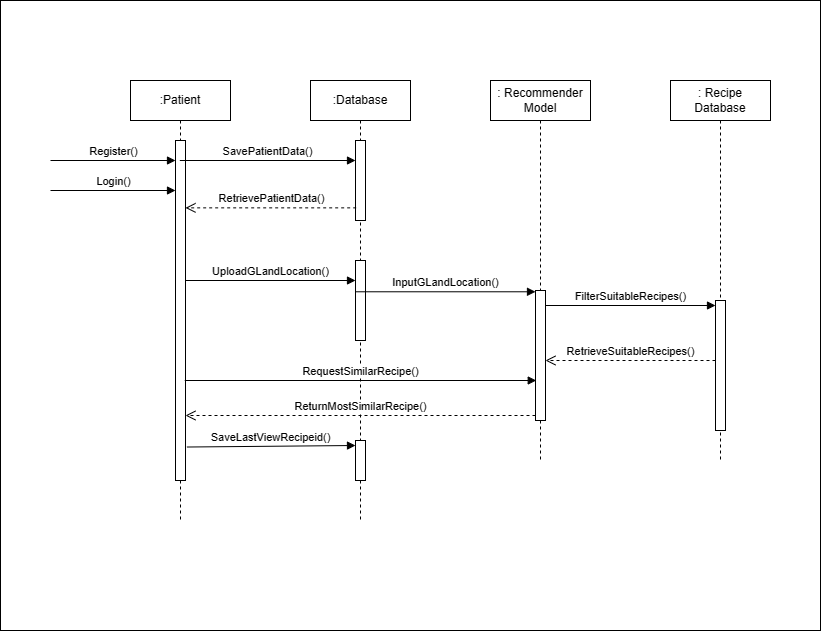

The diagram above was exported from draw.io. Its source (the exported page's mxGraphModel, read from the mxfile embedded in the PNG):
<mxGraphModel dx="1025" dy="507" grid="1" gridSize="10" guides="1" tooltips="1" connect="1" arrows="1" fold="1" page="1" pageScale="1" pageWidth="850" pageHeight="1100" math="0" shadow="0">
  <root>
    <mxCell id="0" />
    <mxCell id="1" parent="0" />
    <mxCell id="SXYJZNin5-aY93towyTZ-34" value="" style="rounded=0;whiteSpace=wrap;html=1;" parent="1" vertex="1">
      <mxGeometry x="10" y="40" width="820" height="630" as="geometry" />
    </mxCell>
    <mxCell id="SXYJZNin5-aY93towyTZ-10" value=":Patient" style="shape=umlLifeline;perimeter=lifelinePerimeter;whiteSpace=wrap;html=1;container=1;dropTarget=0;collapsible=0;recursiveResize=0;outlineConnect=0;portConstraint=eastwest;newEdgeStyle={&quot;curved&quot;:0,&quot;rounded&quot;:0};" parent="1" vertex="1">
      <mxGeometry x="140" y="120" width="100" height="440" as="geometry" />
    </mxCell>
    <mxCell id="SXYJZNin5-aY93towyTZ-17" value="" style="html=1;points=[[0,0,0,0,5],[0,1,0,0,-5],[1,0,0,0,5],[1,1,0,0,-5]];perimeter=orthogonalPerimeter;outlineConnect=0;targetShapes=umlLifeline;portConstraint=eastwest;newEdgeStyle={&quot;curved&quot;:0,&quot;rounded&quot;:0};" parent="SXYJZNin5-aY93towyTZ-10" vertex="1">
      <mxGeometry x="45" y="60" width="10" height="340" as="geometry" />
    </mxCell>
    <mxCell id="SXYJZNin5-aY93towyTZ-11" value=":Database" style="shape=umlLifeline;perimeter=lifelinePerimeter;whiteSpace=wrap;html=1;container=1;dropTarget=0;collapsible=0;recursiveResize=0;outlineConnect=0;portConstraint=eastwest;newEdgeStyle={&quot;curved&quot;:0,&quot;rounded&quot;:0};" parent="1" vertex="1">
      <mxGeometry x="320" y="120" width="100" height="440" as="geometry" />
    </mxCell>
    <mxCell id="SXYJZNin5-aY93towyTZ-20" value="" style="html=1;points=[[0,0,0,0,5],[0,1,0,0,-5],[1,0,0,0,5],[1,1,0,0,-5]];perimeter=orthogonalPerimeter;outlineConnect=0;targetShapes=umlLifeline;portConstraint=eastwest;newEdgeStyle={&quot;curved&quot;:0,&quot;rounded&quot;:0};" parent="SXYJZNin5-aY93towyTZ-11" vertex="1">
      <mxGeometry x="45" y="60" width="10" height="80" as="geometry" />
    </mxCell>
    <mxCell id="SXYJZNin5-aY93towyTZ-23" value="" style="html=1;points=[[0,0,0,0,5],[0,1,0,0,-5],[1,0,0,0,5],[1,1,0,0,-5]];perimeter=orthogonalPerimeter;outlineConnect=0;targetShapes=umlLifeline;portConstraint=eastwest;newEdgeStyle={&quot;curved&quot;:0,&quot;rounded&quot;:0};" parent="SXYJZNin5-aY93towyTZ-11" vertex="1">
      <mxGeometry x="45" y="180" width="10" height="80" as="geometry" />
    </mxCell>
    <mxCell id="SXYJZNin5-aY93towyTZ-32" value="" style="html=1;points=[[0,0,0,0,5],[0,1,0,0,-5],[1,0,0,0,5],[1,1,0,0,-5]];perimeter=orthogonalPerimeter;outlineConnect=0;targetShapes=umlLifeline;portConstraint=eastwest;newEdgeStyle={&quot;curved&quot;:0,&quot;rounded&quot;:0};" parent="SXYJZNin5-aY93towyTZ-11" vertex="1">
      <mxGeometry x="45" y="360" width="10" height="40" as="geometry" />
    </mxCell>
    <mxCell id="SXYJZNin5-aY93towyTZ-12" value=": Recommender&lt;br&gt;Model" style="shape=umlLifeline;perimeter=lifelinePerimeter;whiteSpace=wrap;html=1;container=1;dropTarget=0;collapsible=0;recursiveResize=0;outlineConnect=0;portConstraint=eastwest;newEdgeStyle={&quot;curved&quot;:0,&quot;rounded&quot;:0};" parent="1" vertex="1">
      <mxGeometry x="500" y="120" width="100" height="380" as="geometry" />
    </mxCell>
    <mxCell id="SXYJZNin5-aY93towyTZ-25" value="" style="html=1;points=[[0,0,0,0,5],[0,1,0,0,-5],[1,0,0,0,5],[1,1,0,0,-5]];perimeter=orthogonalPerimeter;outlineConnect=0;targetShapes=umlLifeline;portConstraint=eastwest;newEdgeStyle={&quot;curved&quot;:0,&quot;rounded&quot;:0};" parent="SXYJZNin5-aY93towyTZ-12" vertex="1">
      <mxGeometry x="45" y="210" width="10" height="130" as="geometry" />
    </mxCell>
    <mxCell id="SXYJZNin5-aY93towyTZ-13" value=": Recipe Database" style="shape=umlLifeline;perimeter=lifelinePerimeter;whiteSpace=wrap;html=1;container=1;dropTarget=0;collapsible=0;recursiveResize=0;outlineConnect=0;portConstraint=eastwest;newEdgeStyle={&quot;curved&quot;:0,&quot;rounded&quot;:0};" parent="1" vertex="1">
      <mxGeometry x="680" y="120" width="100" height="380" as="geometry" />
    </mxCell>
    <mxCell id="SXYJZNin5-aY93towyTZ-27" value="" style="html=1;points=[[0,0,0,0,5],[0,1,0,0,-5],[1,0,0,0,5],[1,1,0,0,-5]];perimeter=orthogonalPerimeter;outlineConnect=0;targetShapes=umlLifeline;portConstraint=eastwest;newEdgeStyle={&quot;curved&quot;:0,&quot;rounded&quot;:0};" parent="SXYJZNin5-aY93towyTZ-13" vertex="1">
      <mxGeometry x="45" y="220" width="10" height="130" as="geometry" />
    </mxCell>
    <mxCell id="SXYJZNin5-aY93towyTZ-18" value="Register()" style="html=1;verticalAlign=bottom;endArrow=block;curved=0;rounded=0;" parent="1" target="SXYJZNin5-aY93towyTZ-17" edge="1">
      <mxGeometry width="80" relative="1" as="geometry">
        <mxPoint x="60" y="200" as="sourcePoint" />
        <mxPoint x="140" y="200" as="targetPoint" />
      </mxGeometry>
    </mxCell>
    <mxCell id="SXYJZNin5-aY93towyTZ-19" value="Login()" style="html=1;verticalAlign=bottom;endArrow=block;curved=0;rounded=0;" parent="1" target="SXYJZNin5-aY93towyTZ-17" edge="1">
      <mxGeometry width="80" relative="1" as="geometry">
        <mxPoint x="60" y="230" as="sourcePoint" />
        <mxPoint x="180" y="230" as="targetPoint" />
      </mxGeometry>
    </mxCell>
    <mxCell id="SXYJZNin5-aY93towyTZ-21" value="SavePatientData()" style="html=1;verticalAlign=bottom;endArrow=block;curved=0;rounded=0;" parent="1" edge="1">
      <mxGeometry width="80" relative="1" as="geometry">
        <mxPoint x="189.32352941176464" y="200" as="sourcePoint" />
        <mxPoint x="365" y="200" as="targetPoint" />
      </mxGeometry>
    </mxCell>
    <mxCell id="SXYJZNin5-aY93towyTZ-24" value="UploadGLandLocation()" style="html=1;verticalAlign=bottom;endArrow=block;curved=0;rounded=0;" parent="1" source="SXYJZNin5-aY93towyTZ-17" edge="1">
      <mxGeometry width="80" relative="1" as="geometry">
        <mxPoint x="200" y="320" as="sourcePoint" />
        <mxPoint x="365" y="320" as="targetPoint" />
      </mxGeometry>
    </mxCell>
    <mxCell id="SXYJZNin5-aY93towyTZ-26" value="InputGLandLocation()" style="html=1;verticalAlign=bottom;endArrow=block;curved=0;rounded=0;exitX=-0.018;exitY=0.391;exitDx=0;exitDy=0;exitPerimeter=0;" parent="1" source="SXYJZNin5-aY93towyTZ-23" target="SXYJZNin5-aY93towyTZ-25" edge="1">
      <mxGeometry width="80" relative="1" as="geometry">
        <mxPoint x="370" y="340" as="sourcePoint" />
        <mxPoint x="540" y="340" as="targetPoint" />
      </mxGeometry>
    </mxCell>
    <mxCell id="SXYJZNin5-aY93towyTZ-28" value="FilterSuitableRecipes()" style="html=1;verticalAlign=bottom;endArrow=block;curved=0;rounded=0;entryX=0;entryY=0;entryDx=0;entryDy=5;entryPerimeter=0;" parent="1" source="SXYJZNin5-aY93towyTZ-25" target="SXYJZNin5-aY93towyTZ-27" edge="1">
      <mxGeometry width="80" relative="1" as="geometry">
        <mxPoint x="570" y="350" as="sourcePoint" />
        <mxPoint x="700" y="350" as="targetPoint" />
      </mxGeometry>
    </mxCell>
    <mxCell id="SXYJZNin5-aY93towyTZ-30" value="RequestSimilarRecipe()" style="html=1;verticalAlign=bottom;endArrow=block;curved=0;rounded=0;entryX=0.151;entryY=0.858;entryDx=0;entryDy=0;entryPerimeter=0;" parent="1" edge="1">
      <mxGeometry width="80" relative="1" as="geometry">
        <mxPoint x="194.24" y="419.99999999999994" as="sourcePoint" />
        <mxPoint x="545.75" y="419.99999999999994" as="targetPoint" />
      </mxGeometry>
    </mxCell>
    <mxCell id="SXYJZNin5-aY93towyTZ-33" value="SaveLastViewRecipeid()" style="html=1;verticalAlign=bottom;endArrow=block;curved=0;rounded=0;entryX=0;entryY=0;entryDx=0;entryDy=5;entryPerimeter=0;exitX=0.564;exitY=0.833;exitDx=0;exitDy=0;exitPerimeter=0;" parent="1" source="SXYJZNin5-aY93towyTZ-10" target="SXYJZNin5-aY93towyTZ-32" edge="1">
      <mxGeometry width="80" relative="1" as="geometry">
        <mxPoint x="200" y="498" as="sourcePoint" />
        <mxPoint x="350" y="498" as="targetPoint" />
      </mxGeometry>
    </mxCell>
    <mxCell id="5Ejz4riJaam9JxAREOyU-1" value="RetrievePatientData()" style="html=1;verticalAlign=bottom;endArrow=open;dashed=1;endSize=8;curved=0;rounded=0;exitX=0.067;exitY=0.842;exitDx=0;exitDy=0;exitPerimeter=0;" edge="1" parent="1" source="SXYJZNin5-aY93towyTZ-20" target="SXYJZNin5-aY93towyTZ-17">
      <mxGeometry relative="1" as="geometry">
        <mxPoint x="320" y="240" as="sourcePoint" />
        <mxPoint x="240" y="240" as="targetPoint" />
      </mxGeometry>
    </mxCell>
    <mxCell id="5Ejz4riJaam9JxAREOyU-2" value="RetrieveSuitableRecipes()" style="html=1;verticalAlign=bottom;endArrow=open;dashed=1;endSize=8;curved=0;rounded=0;" edge="1" parent="1">
      <mxGeometry relative="1" as="geometry">
        <mxPoint x="725" y="400" as="sourcePoint" />
        <mxPoint x="555" y="400" as="targetPoint" />
      </mxGeometry>
    </mxCell>
    <mxCell id="5Ejz4riJaam9JxAREOyU-4" value="ReturnMostSimilarRecipe()" style="html=1;verticalAlign=bottom;endArrow=open;dashed=1;endSize=8;curved=0;rounded=0;exitX=0;exitY=1;exitDx=0;exitDy=-5;exitPerimeter=0;" edge="1" parent="1" source="SXYJZNin5-aY93towyTZ-25" target="SXYJZNin5-aY93towyTZ-17">
      <mxGeometry relative="1" as="geometry">
        <mxPoint x="410" y="450" as="sourcePoint" />
        <mxPoint x="330" y="450" as="targetPoint" />
      </mxGeometry>
    </mxCell>
  </root>
</mxGraphModel>